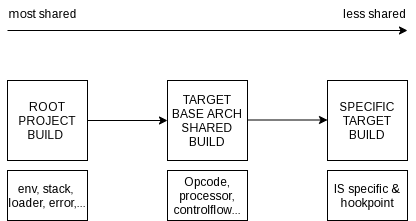

The diagram above was exported from draw.io. Its source (the exported page's mxGraphModel, read from the mxfile embedded in the PNG):
<mxGraphModel dx="1422" dy="752" grid="1" gridSize="10" guides="1" tooltips="1" connect="1" arrows="1" fold="1" page="1" pageScale="1" pageWidth="827" pageHeight="1169" math="0" shadow="0">
  <root>
    <mxCell id="0" />
    <mxCell id="1" parent="0" />
    <mxCell id="NyucbwsRgPKPAnLvi__j-1" value="ROOT PROJECT BUILD&amp;nbsp;" style="whiteSpace=wrap;html=1;aspect=fixed;" vertex="1" parent="1">
      <mxGeometry x="80" y="200" width="80" height="80" as="geometry" />
    </mxCell>
    <mxCell id="NyucbwsRgPKPAnLvi__j-2" value="TARGET BASE ARCH SHARED BUILD" style="whiteSpace=wrap;html=1;aspect=fixed;" vertex="1" parent="1">
      <mxGeometry x="240" y="200" width="80" height="80" as="geometry" />
    </mxCell>
    <mxCell id="NyucbwsRgPKPAnLvi__j-3" value="SPECIFIC TARGET BUILD" style="whiteSpace=wrap;html=1;aspect=fixed;" vertex="1" parent="1">
      <mxGeometry x="400" y="200" width="80" height="80" as="geometry" />
    </mxCell>
    <mxCell id="NyucbwsRgPKPAnLvi__j-4" value="" style="endArrow=classic;html=1;" edge="1" parent="1">
      <mxGeometry width="50" height="50" relative="1" as="geometry">
        <mxPoint x="80" y="150" as="sourcePoint" />
        <mxPoint x="480" y="150" as="targetPoint" />
      </mxGeometry>
    </mxCell>
    <mxCell id="NyucbwsRgPKPAnLvi__j-5" value="most shared&amp;nbsp; &amp;nbsp; &amp;nbsp; &amp;nbsp; &amp;nbsp;" style="text;html=1;strokeColor=none;fillColor=none;align=center;verticalAlign=middle;whiteSpace=wrap;rounded=0;" vertex="1" parent="1">
      <mxGeometry x="80" y="130" width="80" height="20" as="geometry" />
    </mxCell>
    <mxCell id="NyucbwsRgPKPAnLvi__j-6" value="less shared" style="text;html=1;" vertex="1" parent="1">
      <mxGeometry x="414" y="120" width="66" height="30" as="geometry" />
    </mxCell>
    <mxCell id="NyucbwsRgPKPAnLvi__j-7" value="" style="endArrow=classic;html=1;entryX=0;entryY=0.5;entryDx=0;entryDy=0;exitX=1;exitY=0.5;exitDx=0;exitDy=0;" edge="1" parent="1" source="NyucbwsRgPKPAnLvi__j-1" target="NyucbwsRgPKPAnLvi__j-2">
      <mxGeometry width="50" height="50" relative="1" as="geometry">
        <mxPoint x="160" y="270" as="sourcePoint" />
        <mxPoint x="210" y="220" as="targetPoint" />
      </mxGeometry>
    </mxCell>
    <mxCell id="NyucbwsRgPKPAnLvi__j-9" value="" style="endArrow=classic;html=1;entryX=0;entryY=0.5;entryDx=0;entryDy=0;exitX=1;exitY=0.5;exitDx=0;exitDy=0;" edge="1" parent="1">
      <mxGeometry width="50" height="50" relative="1" as="geometry">
        <mxPoint x="320" y="239.5" as="sourcePoint" />
        <mxPoint x="400" y="239.5" as="targetPoint" />
      </mxGeometry>
    </mxCell>
    <mxCell id="NyucbwsRgPKPAnLvi__j-10" value="env, stack,&amp;nbsp; loader, error,..." style="rounded=0;whiteSpace=wrap;html=1;" vertex="1" parent="1">
      <mxGeometry x="80" y="290" width="80" height="50" as="geometry" />
    </mxCell>
    <mxCell id="NyucbwsRgPKPAnLvi__j-11" value="Opcode, processor, controlflow..." style="rounded=0;whiteSpace=wrap;html=1;" vertex="1" parent="1">
      <mxGeometry x="240" y="290" width="80" height="50" as="geometry" />
    </mxCell>
    <mxCell id="NyucbwsRgPKPAnLvi__j-13" value="IS specific &amp;amp; hookpoint" style="rounded=0;whiteSpace=wrap;html=1;" vertex="1" parent="1">
      <mxGeometry x="400" y="290" width="80" height="50" as="geometry" />
    </mxCell>
  </root>
</mxGraphModel>